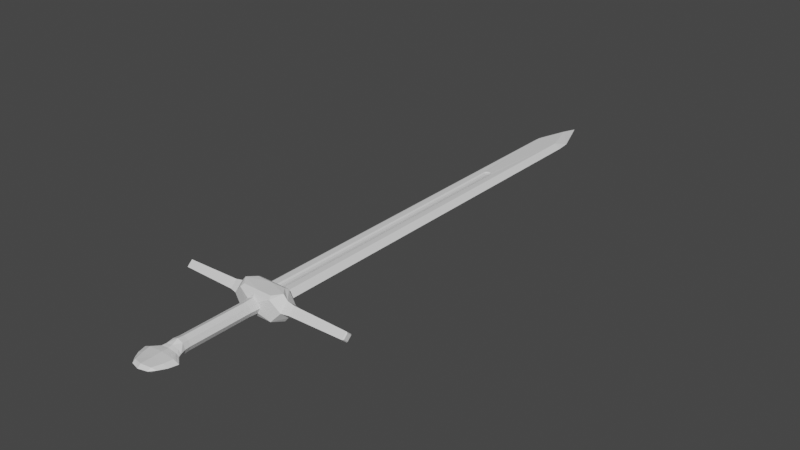 # Source: sword.blend  (saved by Blender 3.6.13; exported with 4.5.12 LTS)
import bpy
from mathutils import Matrix  # noqa: F401  (used for matrix-valued properties, if any)

bpy.ops.wm.read_factory_settings(use_empty=True)
scene = bpy.context.scene
scene.name = 'Scene'

# ---- collections
col_collection = bpy.data.collections.new('Collection'); scene.collection.children.link(col_collection)

# ---- materials (node trees are filled in below, after node groups)
mat_material = bpy.data.materials.new('Material')
mat_material.alpha_threshold = 0.0
mat_material.use_transparent_shadow = False
mat_material.roughness = 0.5
mat_material.line_color = (0.0, 0.0, 0.0, 1.0)

# ---- material node trees
mat_material.use_nodes = True; mat_material.node_tree.nodes.clear()
_N = mat_material.node_tree.nodes; _L = mat_material.node_tree.links
n0 = _N.new('ShaderNodeOutputMaterial'); n0.name = 'Material Output'; n0.location = (300, 300)
n1 = _N.new('ShaderNodeBsdfPrincipled'); n1.name = 'Principled BSDF'; n1.location = (10, 300)
n1.distribution = 'GGX'
n1.subsurface_method = 'RANDOM_WALK_SKIN'
n1.inputs[3].default_value = 1.45
n1.inputs[27].default_value = (0.0, 0.0, 0.0, 1.0)
n1.inputs[28].default_value = 1.0
_L.new(n1.outputs[0], n0.inputs[0])
n0.is_active_output = True

# ---- world
world_world = bpy.data.worlds.new('World'); scene.world = world_world
world_world.use_nodes = True; world_world.node_tree.nodes.clear()
_N = world_world.node_tree.nodes; _L = world_world.node_tree.links
n0 = _N.new('ShaderNodeOutputWorld'); n0.name = 'World Output'; n0.location = (300, 300)
n1 = _N.new('ShaderNodeBackground'); n1.name = 'Background'; n1.location = (10, 300)
n1.inputs[0].default_value = (0.05088, 0.05088, 0.05088, 1.0)
_L.new(n1.outputs[0], n0.inputs[0])
n0.is_active_output = True
world_world.color = (0.05088, 0.05088, 0.05088)
world_world.use_sun_shadow = False
world_world.sun_shadow_jitter_overblur = 0.0

# ---- meshes
me_cube = bpy.data.meshes.new('Cube')
me_cube.from_pydata([(0.372, 27.61, 0.4212), (0.2299, 27.61, 0.3374), (0.2299, 1.174, 0.3374), (0.0, 27.61, 0.3054), (0.0, 1.174, 0.3054), (0.0, -2.007, 0.6478), (0.0, -7.653, 0.6478), (0.0, -1.212, 0.697), (0.0, -1.357, 0.697), (0.0, -8.169, 0.697), (0.0, -8.681, 0.389), (0.3648, 27.68, 0.4222), (0.3437, 27.75, 0.4252), (0.3093, 27.82, 0.43), (0.0, -8.995, 0.2824), (0.2255, 27.68, 0.34), (0.2124, 27.75, 0.3477), (0.1911, 27.82, 0.3603), (0.1626, 27.88, 0.3771), (0.1277, 27.93, 0.3977), (0.08798, 27.96, 0.4211), (0.0, -0.705, 1.188), (0.0, 27.68, 0.3086), (0.0, 0.705, 1.188), (0.0, 27.75, 0.3181), (0.0, -9.605, 0.3234), (0.0, 27.82, 0.3336), (0.0, -10.37, 0.2854), (0.0, 27.88, 0.3545), (0.0, -11.38, 0.2853), (0.0, 27.93, 0.3799), (0.0, 27.96, 0.4089), (0.0, 37.42, 0.434), (3.018, 1.49e-08, 0.6025), (3.018, 0.6025, 0.0), (0.4879, -1.255, 0.4879), (3.018, -0.6025, 0.0), (0.4879, -8.169, 0.4879), (0.4535, -7.653, 0.4535), (1.369, -0.705, 1.188), (1.369, 0.705, 1.188), (8.124, 0.3678, 0.0), (8.124, -0.3678, 0.0), (8.124, 1.296e-08, 0.3678), (0.6478, -2.007, 0.0), (2.359, -0.7689, 0.0), (2.359, 0.7689, 0.0), (1.971, 0.0, 1.243), (1.67, 0.0, 0.0), (0.6478, -7.653, 0.0), (0.697, -1.212, 0.0), (0.4879, -1.357, 0.4879), (0.4535, -2.007, 0.4535), (0.697, -1.357, 0.0), (0.697, -8.169, 0.0), (0.6136, -8.681, 0.2723), (0.8766, -8.681, 0.0), (1.223, -9.605, 0.2265), (1.748, -9.605, 0.0), (0.7815, -11.46, 0.0), (1.543, -10.37, 0.0), (1.079, -10.37, 0.1999), (0.7451, -8.681, 0.1362), (0.3068, -8.681, 0.3307), (1.486, -9.605, 0.1133), (0.6102, -9.605, 0.2751), (0.7237, -8.995, 0.1977), (1.034, -8.995, 0.0), (0.8788, -8.995, 0.09884), (0.3619, -8.995, 0.24), (0.8173, -11.18, 0.1999), (1.169, -11.0, 0.0), (8.041, 0.485, 0.0), (8.041, -0.485, 0.0), (8.041, 7.998e-09, 0.485), (1.505, 1.172, 0.0), (1.036, 1.173, 0.434), (0.9443, 1.307, 0.434), (1.506, 1.306, 0.0), (0.9443, 37.42, 0.434), (1.506, 37.41, 0.0), (1.381, 38.77, 0.0), (0.0, -1.0, 1.0), (0.0, 1.0, 1.0), (1.505, -1.0, 1.0), (2.359, 0.0, 0.7689), (1.505, 1.0, 1.0), (0.0, 1.174, 0.434), (0.372, 1.307, 0.434), (0.372, 1.174, 0.434), (0.2801, 27.86, 0.434), (0.259, 27.88, 0.434), (0.06612, 27.98, 0.434), (0.0, 27.98, 0.434), (0.1098, 27.96, 0.434), (0.1893, 27.93, 0.434), (0.0, 40.46, 0.4322), (0.0, 42.47, 0.0), (-0.372, 27.61, 0.4212), (-0.2299, 27.61, 0.3374), (-0.2299, 1.174, 0.3374), (-0.3648, 27.68, 0.4222), (-0.3437, 27.75, 0.4252), (-0.3093, 27.82, 0.43), (-0.2255, 27.68, 0.34), (-0.2124, 27.75, 0.3477), (-0.1911, 27.82, 0.3603), (-0.1626, 27.88, 0.3771), (-0.1277, 27.93, 0.3977), (-0.08798, 27.96, 0.4211), (-3.018, 1.49e-08, 0.6025), (-3.018, 0.6025, 0.0), (-0.4879, -1.255, 0.4879), (-3.018, -0.6025, 0.0), (-0.4879, -8.169, 0.4879), (-0.4535, -7.653, 0.4535), (-1.369, -0.705, 1.188), (-1.369, 0.705, 1.188), (-8.124, 0.3678, 0.0), (-8.124, -0.3678, 0.0), (-8.124, 1.296e-08, 0.3678), (-0.6478, -2.007, 0.0), (-2.359, -0.7689, 0.0), (-2.359, 0.7689, 0.0), (-1.971, 0.0, 1.243), (-1.67, 0.0, 0.0), (-0.6478, -7.653, 0.0), (-0.697, -1.212, 0.0), (-0.4879, -1.357, 0.4879), (-0.4535, -2.007, 0.4535), (-0.697, -1.357, 0.0), (-0.697, -8.169, 0.0), (-0.6136, -8.681, 0.2723), (-0.8766, -8.681, 0.0), (-1.223, -9.605, 0.2265), (-1.748, -9.605, 0.0), (-0.7815, -11.46, 0.0), (-1.543, -10.37, 0.0), (-1.079, -10.37, 0.1999), (-0.7451, -8.681, 0.1362), (-0.3068, -8.681, 0.3307), (-1.486, -9.605, 0.1133), (-0.6102, -9.605, 0.2751), (-0.7237, -8.995, 0.1977), (-1.034, -8.995, 0.0), (-0.8788, -8.995, 0.09884), (-0.3619, -8.995, 0.24), (-0.8173, -11.18, 0.1999), (-1.169, -11.0, 0.0), (-8.041, 0.485, 0.0), (-8.041, -0.485, 0.0), (-8.041, 7.998e-09, 0.485), (-1.505, 1.172, 0.0), (-1.036, 1.173, 0.434), (-0.9443, 1.307, 0.434), (-1.506, 1.306, 0.0), (-0.9443, 37.42, 0.434), (-1.506, 37.41, 0.0), (-1.381, 38.77, 0.0), (-1.505, -1.0, 1.0), (-2.359, 0.0, 0.7689), (-1.505, 1.0, 1.0), (-0.372, 1.307, 0.434), (-0.372, 1.174, 0.434), (-0.2801, 27.86, 0.434), (-0.259, 27.88, 0.434), (-0.06612, 27.98, 0.434), (-0.1098, 27.96, 0.434), (-0.1893, 27.93, 0.434), (0.0, -11.66, 0.0), (0.372, 27.61, -0.4212), (0.2299, 27.61, -0.3374), (0.2299, 1.174, -0.3374), (0.0, 27.61, -0.3054), (0.0, 1.174, -0.3054), (0.0, -2.007, -0.6478), (0.0, -7.653, -0.6478), (0.0, -1.212, -0.697), (0.0, -1.357, -0.697), (0.0, -8.169, -0.697), (0.0, -8.681, -0.389), (0.3648, 27.68, -0.4222), (0.3437, 27.75, -0.4252), (0.3093, 27.82, -0.43), (0.0, -8.995, -0.2824), (0.2255, 27.68, -0.34), (0.2124, 27.75, -0.3477), (0.1911, 27.82, -0.3603), (0.1626, 27.88, -0.3771), (0.1277, 27.93, -0.3977), (0.08798, 27.96, -0.4211), (0.0, -0.705, -1.188), (0.0, 27.68, -0.3086), (0.0, 0.705, -1.188), (0.0, 27.75, -0.3181), (0.0, -9.605, -0.3234), (0.0, 27.82, -0.3336), (0.0, -10.37, -0.2854), (0.0, 27.88, -0.3545), (0.0, -11.38, -0.2853), (0.0, 27.93, -0.3799), (0.0, 27.96, -0.4089), (0.0, 37.42, -0.434), (3.018, 1.49e-08, -0.6025), (0.4879, -1.255, -0.4879), (0.4879, -8.169, -0.4879), (0.4535, -7.653, -0.4535), (1.369, -0.705, -1.188), (1.369, 0.705, -1.188), (8.124, 1.296e-08, -0.3678), (1.971, 0.0, -1.243), (0.4879, -1.357, -0.4879), (0.4535, -2.007, -0.4535), (0.6136, -8.681, -0.2723), (1.223, -9.605, -0.2265), (1.079, -10.37, -0.1999), (0.7451, -8.681, -0.1362), (0.3068, -8.681, -0.3307), (1.486, -9.605, -0.1133), (0.6102, -9.605, -0.2751), (0.7237, -8.995, -0.1977), (0.8788, -8.995, -0.09884), (0.3619, -8.995, -0.24), (0.8173, -11.18, -0.1999), (8.041, 7.998e-09, -0.485), (1.036, 1.173, -0.434), (0.9443, 1.307, -0.434), (0.9443, 37.42, -0.434), (0.0, -1.0, -1.0), (0.0, 1.0, -1.0), (1.505, -1.0, -1.0), (2.359, 0.0, -0.7689), (1.505, 1.0, -1.0), (0.0, 1.174, -0.434), (0.372, 1.307, -0.434), (0.372, 1.174, -0.434), (0.2801, 27.86, -0.434), (0.259, 27.88, -0.434), (0.06612, 27.98, -0.434), (0.0, 27.98, -0.434), (0.1098, 27.96, -0.434), (0.1893, 27.93, -0.434), (0.0, 40.44, -0.434), (-0.372, 27.61, -0.4212), (-0.2299, 27.61, -0.3374), (-0.2299, 1.174, -0.3374), (-0.3648, 27.68, -0.4222), (-0.3437, 27.75, -0.4252), (-0.3093, 27.82, -0.43), (-0.2255, 27.68, -0.34), (-0.2124, 27.75, -0.3477), (-0.1911, 27.82, -0.3603), (-0.1626, 27.88, -0.3771), (-0.1277, 27.93, -0.3977), (-0.08798, 27.96, -0.4211), (-3.018, 1.49e-08, -0.6025), (-0.4879, -1.255, -0.4879), (-0.4879, -8.169, -0.4879), (-0.4535, -7.653, -0.4535), (-1.369, -0.705, -1.188), (-1.369, 0.705, -1.188), (-8.124, 1.296e-08, -0.3678), (-1.971, 0.0, -1.243), (-0.4879, -1.357, -0.4879), (-0.4535, -2.007, -0.4535), (-0.6136, -8.681, -0.2723), (-1.223, -9.605, -0.2265), (-1.079, -10.37, -0.1999), (-0.7451, -8.681, -0.1362), (-0.3068, -8.681, -0.3307), (-1.486, -9.605, -0.1133), (-0.6102, -9.605, -0.2751), (-0.7237, -8.995, -0.1977), (-0.8788, -8.995, -0.09884), (-0.3619, -8.995, -0.24), (-0.8173, -11.18, -0.1999), (-8.041, 7.998e-09, -0.485), (-1.036, 1.173, -0.434), (-0.9443, 1.307, -0.434), (-0.9443, 37.42, -0.434), (-1.505, -1.0, -1.0), (-2.359, 0.0, -0.7689), (-1.505, 1.0, -1.0), (-0.372, 1.307, -0.434), (-0.372, 1.174, -0.434), (-0.2801, 27.86, -0.434), (-0.259, 27.88, -0.434), (-0.06612, 27.98, -0.434), (-0.1098, 27.96, -0.434), (-0.1893, 27.93, -0.434)], [], [(38, 37, 54, 49), (33, 74, 72, 34), (50, 45, 84, 35), (6, 9, 37, 38), (52, 38, 49, 44), (46, 85, 48), (45, 85, 84), (41, 43, 42), (36, 73, 74, 33), (85, 33, 34, 46), (48, 85, 45), (86, 85, 46), (36, 33, 85, 45), (5, 6, 38, 52), (51, 52, 44, 53), (8, 5, 52, 51), (7, 8, 51, 35), (35, 51, 53, 50), (63, 55, 37, 9, 10), (62, 56, 54, 37, 55), (69, 65, 57, 66), (68, 64, 58, 67), (65, 25, 27, 61, 57), (64, 57, 61, 60, 58), (61, 70, 71, 60), (27, 29, 70, 61), (66, 57, 64, 68), (55, 66, 68, 62), (62, 68, 67, 56), (14, 25, 65, 69), (10, 14, 69, 63), (63, 69, 66, 55), (71, 70, 59), (41, 72, 74, 43), (43, 74, 73, 42), (59, 70, 29, 169), (35, 84, 82, 7), (86, 76, 87, 83), (75, 78, 77, 76), (75, 76, 86), (78, 80, 79, 77), (87, 76, 77, 88, 89), (77, 79, 32, 93, 92, 94, 95, 91, 90, 13, 12, 11, 0, 88), (96, 81, 97), (80, 79, 81), (86, 46, 75), (39, 21, 82, 84), (40, 47, 85, 86), (47, 39, 84, 85), (23, 40, 86, 83), (0, 89, 88), (0, 1, 2, 89), (1, 3, 4, 2), (94, 20, 19, 95), (20, 94, 92), (11, 15, 1, 0), (12, 16, 15, 11), (13, 17, 16, 12), (18, 17, 13, 90, 91), (19, 18, 91, 95), (17, 26, 24, 16), (18, 28, 26, 17), (19, 30, 28, 18), (20, 31, 30, 19), (31, 20, 92, 93), (15, 22, 3, 1), (16, 24, 22, 15), (81, 97, 96, 79, 80), (79, 96, 32), (40, 23, 21, 39, 47), (89, 2, 4, 87), (115, 126, 131, 114), (110, 111, 149, 151), (127, 112, 159, 122), (6, 115, 114, 9), (129, 121, 126, 115), (123, 125, 160), (122, 159, 160), (118, 119, 120), (113, 110, 151, 150), (160, 123, 111, 110), (125, 122, 160), (161, 123, 160), (113, 122, 160, 110), (5, 129, 115, 6), (128, 130, 121, 129), (8, 128, 129, 5), (7, 112, 128, 8), (112, 127, 130, 128), (140, 10, 9, 114, 132), (139, 132, 114, 131, 133), (146, 143, 134, 142), (145, 144, 135, 141), (142, 134, 138, 27, 25), (141, 135, 137, 138, 134), (138, 137, 148, 147), (27, 138, 147, 29), (143, 145, 141, 134), (132, 139, 145, 143), (139, 133, 144, 145), (14, 146, 142, 25), (10, 140, 146, 14), (140, 132, 143, 146), (148, 136, 147), (118, 120, 151, 149), (120, 119, 150, 151), (112, 7, 82, 159), (161, 83, 87, 153), (152, 153, 154, 155), (152, 161, 153), (155, 154, 156, 157), (87, 163, 162, 154, 153), (154, 162, 98, 101, 102, 103, 164, 165, 168, 167, 166, 93, 32, 156), (96, 97, 158), (157, 158, 156), (161, 152, 123), (116, 159, 82, 21), (117, 161, 160, 124), (124, 160, 159, 116), (23, 83, 161, 117), (98, 162, 163), (98, 163, 100, 99), (99, 100, 4, 3), (167, 168, 108, 109), (109, 166, 167), (101, 98, 99, 104), (102, 101, 104, 105), (103, 102, 105, 106), (107, 165, 164, 103, 106), (108, 168, 165, 107), (106, 105, 24, 26), (107, 106, 26, 28), (108, 107, 28, 30), (109, 108, 30, 31), (31, 93, 166, 109), (104, 99, 3, 22), (105, 104, 22, 24), (158, 157, 156, 96, 97), (156, 32, 96), (117, 124, 116, 21, 23), (163, 87, 4, 100), (147, 136, 169, 29), (206, 49, 54, 205), (203, 34, 72, 224), (50, 204, 230, 45), (176, 206, 205, 179), (212, 44, 49, 206), (46, 48, 231), (45, 230, 231), (41, 42, 209), (36, 203, 224, 73), (231, 46, 34, 203), (48, 45, 231), (232, 46, 231), (36, 45, 231, 203), (175, 212, 206, 176), (211, 53, 44, 212), (178, 211, 212, 175), (177, 204, 211, 178), (204, 50, 53, 211), (217, 180, 179, 205, 213), (216, 213, 205, 54, 56), (222, 220, 214, 219), (221, 67, 58, 218), (219, 214, 215, 197, 195), (218, 58, 60, 215, 214), (215, 60, 71, 223), (197, 215, 223, 199), (220, 221, 218, 214), (213, 216, 221, 220), (216, 56, 67, 221), (184, 222, 219, 195), (180, 217, 222, 184), (217, 213, 220, 222), (71, 59, 223), (41, 209, 224, 72), (209, 42, 73, 224), (59, 169, 199, 223), (204, 177, 228, 230), (232, 229, 233, 225), (75, 225, 226, 78), (75, 232, 225), (78, 226, 227, 80), (233, 235, 234, 226, 225), (226, 234, 170, 181, 182, 183, 236, 237, 241, 240, 238, 239, 202, 227), (242, 97, 81), (80, 81, 227), (232, 75, 46), (207, 230, 228, 191), (208, 232, 231, 210), (210, 231, 230, 207), (193, 229, 232, 208), (170, 234, 235), (170, 235, 172, 171), (171, 172, 174, 173), (240, 241, 189, 190), (190, 238, 240), (181, 170, 171, 185), (182, 181, 185, 186), (183, 182, 186, 187), (188, 237, 236, 183, 187), (189, 241, 237, 188), (187, 186, 194, 196), (188, 187, 196, 198), (189, 188, 198, 200), (190, 189, 200, 201), (201, 239, 238, 190), (185, 171, 173, 192), (186, 185, 192, 194), (81, 80, 227, 242, 97), (227, 202, 242), (208, 210, 207, 191, 193), (235, 233, 174, 172), (258, 257, 131, 126), (255, 276, 149, 111), (127, 122, 280, 256), (176, 179, 257, 258), (264, 258, 126, 121), (123, 281, 125), (122, 281, 280), (118, 261, 119), (113, 150, 276, 255), (281, 255, 111, 123), (125, 281, 122), (282, 281, 123), (113, 255, 281, 122), (175, 176, 258, 264), (263, 264, 121, 130), (178, 175, 264, 263), (177, 178, 263, 256), (256, 263, 130, 127), (269, 265, 257, 179, 180), (268, 133, 131, 257, 265), (274, 271, 266, 272), (273, 270, 135, 144), (271, 195, 197, 267, 266), (270, 266, 267, 137, 135), (267, 275, 148, 137), (197, 199, 275, 267), (272, 266, 270, 273), (265, 272, 273, 268), (268, 273, 144, 133), (184, 195, 271, 274), (180, 184, 274, 269), (269, 274, 272, 265), (148, 275, 136), (118, 149, 276, 261), (261, 276, 150, 119), (256, 280, 228, 177), (282, 277, 233, 229), (152, 155, 278, 277), (152, 277, 282), (155, 157, 279, 278), (233, 277, 278, 283, 284), (278, 279, 202, 239, 287, 288, 289, 286, 285, 248, 247, 246, 243, 283), (242, 158, 97), (157, 279, 158), (282, 123, 152), (259, 191, 228, 280), (260, 262, 281, 282), (262, 259, 280, 281), (193, 260, 282, 229), (243, 284, 283), (243, 244, 245, 284), (244, 173, 174, 245), (288, 254, 253, 289), (254, 288, 287), (246, 249, 244, 243), (247, 250, 249, 246), (248, 251, 250, 247), (252, 251, 248, 285, 286), (253, 252, 286, 289), (251, 196, 194, 250), (252, 198, 196, 251), (253, 200, 198, 252), (254, 201, 200, 253), (201, 254, 287, 239), (249, 192, 173, 244), (250, 194, 192, 249), (158, 97, 242, 279, 157), (279, 242, 202), (260, 193, 191, 259, 262), (284, 245, 174, 233), (275, 199, 169, 136), (81, 79, 96), (158, 96, 156)])
_uv = me_cube.uv_layers.new(name='UVMap')
_uv.uv.foreach_set('vector', [0.5938, 0.9688, 0.5938, 0.9688, 0.5, 0.9688, 0.5, 0.9688, 0.6023, 0.4162, 0.6023, 0.4162, 0.4695, 0.4425, 0.4695, 0.4425, 0.5, 0.9688, 0.5, 1.0, 0.625, 1.0, 0.5938, 0.9688, 0.5938, 0.875, 0.5938, 0.875, 0.5938, 0.9688, 0.5938, 0.9688, 0.5938, 0.9688, 0.5938, 0.9688, 0.5, 0.9688, 0.5, 0.9688, 0.5, 0.25, 0.75, 0.5, 0.5625, 0.5625, 0.625, 0.875, 0.75, 0.5, 0.875, 0.75, 0.5029, 0.4914, 0.5894, 0.4702, 0.6336, 0.6221, 0.6825, 0.6555, 0.6825, 0.6555, 0.6023, 0.4162, 0.6023, 0.4162, 0.75, 0.5, 0.6023, 0.4162, 0.4695, 0.4425, 0.5, 0.25, 0.5625, 0.5625, 0.75, 0.5, 0.625, 0.875, 0.625, 0.25, 0.75, 0.5, 0.5, 0.25, 0.0, 0.0, 0.0, 0.0, 0.0, 0.0, 0.0, 0.0, 0.5938, 0.875, 0.5938, 0.875, 0.5938, 0.9688, 0.5938, 0.9688, 0.5938, 0.9688, 0.5938, 0.9688, 0.5, 0.9688, 0.5, 0.9688, 0.5938, 0.875, 0.5938, 0.875, 0.5938, 0.9688, 0.5938, 0.9688, 0.5938, 0.875, 0.5938, 0.875, 0.5938, 0.9688, 0.5938, 0.9688, 0.5938, 0.9688, 0.5938, 0.9688, 0.5, 0.9688, 0.5, 0.9688, 0.5938, 0.9219, 0.5938, 0.9688, 0.5938, 0.9688, 0.5938, 0.875, 0.5938, 0.875, 0.5469, 0.9688, 0.5, 0.9688, 0.5, 0.9688, 0.5938, 0.9688, 0.5938, 0.9688, 0.5938, 0.9219, 0.5938, 0.9219, 0.5938, 0.9688, 0.5938, 0.9688, 0.5469, 0.9688, 0.5469, 0.9688, 0.5, 0.9688, 0.5, 0.9688, 0.5938, 0.9219, 0.5938, 0.8752, 0.5938, 0.8752, 0.5938, 0.9688, 0.5938, 0.9688, 0.5469, 0.9688, 0.5938, 0.9688, 0.5938, 0.9688, 0.5, 0.9688, 0.5, 0.9688, 0.5938, 0.9688, 0.5938, 0.9688, 0.5, 0.9688, 0.5, 0.9688, 0.5938, 0.8752, 0.5938, 0.8753, 0.5938, 0.9688, 0.5938, 0.9688, 0.5938, 0.9688, 0.5938, 0.9688, 0.5469, 0.9688, 0.5469, 0.9688, 0.5938, 0.9688, 0.5938, 0.9688, 0.5469, 0.9688, 0.5469, 0.9688, 0.5469, 0.9688, 0.5469, 0.9688, 0.5, 0.9688, 0.5, 0.9688, 0.5938, 0.875, 0.5938, 0.8752, 0.5938, 0.9219, 0.5938, 0.9219, 0.5938, 0.875, 0.5938, 0.875, 0.5938, 0.9219, 0.5938, 0.9219, 0.5938, 0.9219, 0.5938, 0.9219, 0.5938, 0.9688, 0.5938, 0.9688, 0.5, 0.9688, 0.5938, 0.9688, 0.5409, 0.9591, 0.5029, 0.4914, 0.4695, 0.4425, 0.6023, 0.4162, 0.5894, 0.4702, 0.5894, 0.4702, 0.6023, 0.4162, 0.6825, 0.6555, 0.6336, 0.6221, 0.5409, 0.9591, 0.5938, 0.9688, 0.5938, 0.8753, 0.5571, 0.8753, 0.5938, 0.9688, 0.625, 1.0, 0.625, 0.8498, 0.5938, 0.875, 0.875, 0.5, 0.875, 0.5, 0.7248, 0.5, 0.7248, 0.5, 0.5, 0.25, 0.5, 0.25, 0.625, 0.25, 0.625, 0.25, 0.5, 0.25, 0.625, 0.25, 0.625, 0.25, 0.5, 0.25, 0.5, 0.25, 0.625, 0.25, 0.625, 0.25, 0.7248, 0.5, 0.875, 0.5, 0.875, 0.5, 0.784, 0.5, 0.7788, 0.5, 0.875, 0.5, 0.875, 0.5, 0.7248, 0.5, 0.7248, 0.5, 0.7353, 0.5, 0.7423, 0.5, 0.7549, 0.5, 0.766, 0.5, 0.7693, 0.5, 0.774, 0.5, 0.7794, 0.5, 0.7828, 0.5, 0.784, 0.5, 0.784, 0.5, 0.6245, 0.25, 0.5, 0.25, 0.5, 0.25, 0.5, 0.25, 0.625, 0.25, 0.5, 0.25, 0.625, 0.25, 0.5, 0.25, 0.5, 0.25, 0.8308, 0.7024, 0.6867, 0.7641, 0.625, 0.8498, 0.875, 0.75, 0.8377, 0.5209, 0.7832, 0.5414, 0.75, 0.5, 0.875, 0.5, 0.7832, 0.5414, 0.8308, 0.7024, 0.875, 0.75, 0.75, 0.5, 0.7354, 0.515, 0.8377, 0.5209, 0.875, 0.5, 0.7248, 0.5, 0.7, 0.5, 0.7124, 1.0, 0.7124, 0.9975, 0.7, 0.5, 0.6, 0.5, 0.6, 1.0, 0.7, 1.0, 0.6, 0.5, 0.5, 0.5, 0.5, 1.0, 0.6, 1.0, 0.3402, 0.125, 0.3, 0.125, 0.3, 0.1875, 0.378, 0.1875, 0.3, 0.125, 0.3402, 0.125, 0.3, 0.09332, 0.4, 0.4375, 0.3, 0.4375, 0.3, 0.5, 0.4, 0.5, 0.4, 0.375, 0.3, 0.375, 0.3, 0.4375, 0.4, 0.4375, 0.4, 0.3125, 0.3, 0.3125, 0.3, 0.375, 0.4, 0.375, 0.3, 0.25, 0.3, 0.3125, 0.4, 0.3125, 0.4, 0.273, 0.396, 0.25, 0.3, 0.1875, 0.3, 0.25, 0.396, 0.25, 0.378, 0.1875, 0.3, 0.3125, 0.2, 0.3125, 0.2, 0.375, 0.3, 0.375, 0.3, 0.25, 0.2, 0.25, 0.2, 0.3125, 0.3, 0.3125, 0.3, 0.1875, 0.2, 0.1875, 0.2, 0.25, 0.3, 0.25, 0.3, 0.125, 0.2, 0.125, 0.2, 0.1875, 0.3, 0.1875, 0.2, 0.125, 0.3, 0.125, 0.3, 0.09333, 0.2, 0.07503, 0.3, 0.4375, 0.2, 0.4375, 0.2, 0.5, 0.3, 0.5, 0.3, 0.375, 0.2, 0.375, 0.2, 0.4375, 0.3, 0.4375, 0.5, 0.25, 0.5, 0.25, 0.625, 0.25, 0.625, 0.25, 0.5, 0.25, 0.875, 0.5, 0.875, 0.5, 0.7248, 0.5, 0.8377, 0.5209, 0.7354, 0.515, 0.6867, 0.7641, 0.8308, 0.7024, 0.7832, 0.5414, 0.4783, 0.3242, 0.3911, 0.4442, 0.25, 0.49, 0.25, 0.49, 0.5938, 0.9688, 0.5, 0.9688, 0.5, 0.9688, 0.5938, 0.9688, 0.6023, 0.4162, 0.4695, 0.4425, 0.4695, 0.4425, 0.6023, 0.4162, 0.5, 0.9688, 0.5938, 0.9688, 0.625, 1.0, 0.5, 1.0, 0.5938, 0.875, 0.5938, 0.9688, 0.5938, 0.9688, 0.5938, 0.875, 0.5938, 0.9688, 0.5, 0.9688, 0.5, 0.9688, 0.5938, 0.9688, 0.5, 0.25, 0.5625, 0.5625, 0.75, 0.5, 0.625, 0.875, 0.875, 0.75, 0.75, 0.5, 0.5029, 0.4914, 0.6336, 0.6221, 0.5894, 0.4702, 0.6825, 0.6555, 0.6023, 0.4162, 0.6023, 0.4162, 0.6825, 0.6555, 0.75, 0.5, 0.5, 0.25, 0.4695, 0.4425, 0.6023, 0.4162, 0.5625, 0.5625, 0.625, 0.875, 0.75, 0.5, 0.625, 0.25, 0.5, 0.25, 0.75, 0.5, 0.0, 0.0, 0.0, 0.0, 0.0, 0.0, 0.0, 0.0, 0.5938, 0.875, 0.5938, 0.9688, 0.5938, 0.9688, 0.5938, 0.875, 0.5938, 0.9688, 0.5, 0.9688, 0.5, 0.9688, 0.5938, 0.9688, 0.5938, 0.875, 0.5938, 0.9688, 0.5938, 0.9688, 0.5938, 0.875, 0.5938, 0.875, 0.5938, 0.9688, 0.5938, 0.9688, 0.5938, 0.875, 0.5938, 0.9688, 0.5, 0.9688, 0.5, 0.9688, 0.5938, 0.9688, 0.5938, 0.9219, 0.5938, 0.875, 0.5938, 0.875, 0.5938, 0.9688, 0.5938, 0.9688, 0.5469, 0.9688, 0.5938, 0.9688, 0.5938, 0.9688, 0.5, 0.9688, 0.5, 0.9688, 0.5938, 0.9219, 0.5938, 0.9688, 0.5938, 0.9688, 0.5938, 0.9219, 0.5469, 0.9688, 0.5, 0.9688, 0.5, 0.9688, 0.5469, 0.9688, 0.5938, 0.9219, 0.5938, 0.9688, 0.5938, 0.9688, 0.5938, 0.8752, 0.5938, 0.8752, 0.5469, 0.9688, 0.5, 0.9688, 0.5, 0.9688, 0.5938, 0.9688, 0.5938, 0.9688, 0.5938, 0.9688, 0.5, 0.9688, 0.5, 0.9688, 0.5938, 0.9688, 0.5938, 0.8752, 0.5938, 0.9688, 0.5938, 0.9688, 0.5938, 0.8753, 0.5938, 0.9688, 0.5469, 0.9688, 0.5469, 0.9688, 0.5938, 0.9688, 0.5938, 0.9688, 0.5469, 0.9688, 0.5469, 0.9688, 0.5938, 0.9688, 0.5469, 0.9688, 0.5, 0.9688, 0.5, 0.9688, 0.5469, 0.9688, 0.5938, 0.875, 0.5938, 0.9219, 0.5938, 0.9219, 0.5938, 0.8752, 0.5938, 0.875, 0.5938, 0.9219, 0.5938, 0.9219, 0.5938, 0.875, 0.5938, 0.9219, 0.5938, 0.9688, 0.5938, 0.9688, 0.5938, 0.9219, 0.5, 0.9688, 0.5409, 0.9591, 0.5938, 0.9688, 0.5029, 0.4914, 0.5894, 0.4702, 0.6023, 0.4162, 0.4695, 0.4425, 0.5894, 0.4702, 0.6336, 0.6221, 0.6825, 0.6555, 0.6023, 0.4162, 0.5938, 0.9688, 0.5938, 0.875, 0.625, 0.8498, 0.625, 1.0, 0.875, 0.5, 0.7248, 0.5, 0.7248, 0.5, 0.875, 0.5, 0.5, 0.25, 0.625, 0.25, 0.625, 0.25, 0.5, 0.25, 0.5, 0.25, 0.625, 0.25, 0.625, 0.25, 0.5, 0.25, 0.625, 0.25, 0.625, 0.25, 0.5, 0.25, 0.7248, 0.5, 0.7788, 0.5, 0.784, 0.5, 0.875, 0.5, 0.875, 0.5, 0.875, 0.5, 0.784, 0.5, 0.784, 0.5, 0.7828, 0.5, 0.7794, 0.5, 0.774, 0.5, 0.7693, 0.5, 0.766, 0.5, 0.7549, 0.5, 0.7423, 0.5, 0.7353, 0.5, 0.7248, 0.5, 0.7248, 0.5, 0.875, 0.5, 0.6245, 0.25, 0.5, 0.25, 0.5, 0.25, 0.5, 0.25, 0.5, 0.25, 0.625, 0.25, 0.625, 0.25, 0.5, 0.25, 0.5, 0.25, 0.8308, 0.7024, 0.875, 0.75, 0.625, 0.8498, 0.6867, 0.7641, 0.8377, 0.5209, 0.875, 0.5, 0.75, 0.5, 0.7832, 0.5414, 0.7832, 0.5414, 0.75, 0.5, 0.875, 0.75, 0.8308, 0.7024, 0.7354, 0.515, 0.7248, 0.5, 0.875, 0.5, 0.8377, 0.5209, 0.7, 0.5, 0.7124, 0.9975, 0.7124, 1.0, 0.7, 0.5, 0.7, 1.0, 0.6, 1.0, 0.6, 0.5, 0.6, 0.5, 0.6, 1.0, 0.5, 1.0, 0.5, 0.5, 0.3402, 0.125, 0.378, 0.1875, 0.3, 0.1875, 0.3, 0.125, 0.3, 0.125, 0.3, 0.09332, 0.3402, 0.125, 0.4, 0.4375, 0.4, 0.5, 0.3, 0.5, 0.3, 0.4375, 0.4, 0.375, 0.4, 0.4375, 0.3, 0.4375, 0.3, 0.375, 0.4, 0.3125, 0.4, 0.375, 0.3, 0.375, 0.3, 0.3125, 0.3, 0.25, 0.396, 0.25, 0.4, 0.273, 0.4, 0.3125, 0.3, 0.3125, 0.3, 0.1875, 0.378, 0.1875, 0.396, 0.25, 0.3, 0.25, 0.3, 0.3125, 0.3, 0.375, 0.2, 0.375, 0.2, 0.3125, 0.3, 0.25, 0.3, 0.3125, 0.2, 0.3125, 0.2, 0.25, 0.3, 0.1875, 0.3, 0.25, 0.2, 0.25, 0.2, 0.1875, 0.3, 0.125, 0.3, 0.1875, 0.2, 0.1875, 0.2, 0.125, 0.2, 0.125, 0.2, 0.07503, 0.3, 0.09333, 0.3, 0.125, 0.3, 0.4375, 0.3, 0.5, 0.2, 0.5, 0.2, 0.4375, 0.3, 0.375, 0.3, 0.4375, 0.2, 0.4375, 0.2, 0.375, 0.5, 0.25, 0.5, 0.25, 0.625, 0.25, 0.625, 0.25, 0.5, 0.25, 0.875, 0.5, 0.7248, 0.5, 0.875, 0.5, 0.8377, 0.5209, 0.7832, 0.5414, 0.8308, 0.7024, 0.6867, 0.7641, 0.7354, 0.515, 0.4783, 0.3242, 0.25, 0.49, 0.25, 0.49, 0.3911, 0.4442, 0.5938, 0.9688, 0.5409, 0.9591, 0.5571, 0.8753, 0.5938, 0.8753, 0.5938, 0.9688, 0.5, 0.9688, 0.5, 0.9688, 0.5938, 0.9688, 0.6023, 0.4162, 0.4695, 0.4425, 0.4695, 0.4425, 0.6023, 0.4162, 0.5, 0.9688, 0.5938, 0.9688, 0.625, 1.0, 0.5, 1.0, 0.5938, 0.875, 0.5938, 0.9688, 0.5938, 0.9688, 0.5938, 0.875, 0.5938, 0.9688, 0.5, 0.9688, 0.5, 0.9688, 0.5938, 0.9688, 0.5, 0.25, 0.5625, 0.5625, 0.75, 0.5, 0.625, 0.875, 0.875, 0.75, 0.75, 0.5, 0.5029, 0.4914, 0.6336, 0.6221, 0.5894, 0.4702, 0.6825, 0.6555, 0.6023, 0.4162, 0.6023, 0.4162, 0.6825, 0.6555, 0.75, 0.5, 0.5, 0.25, 0.4695, 0.4425, 0.6023, 0.4162, 0.5625, 0.5625, 0.625, 0.875, 0.75, 0.5, 0.625, 0.25, 0.5, 0.25, 0.75, 0.5, 0.0, 0.0, 0.0, 0.0, 0.0, 0.0, 0.0, 0.0, 0.5938, 0.875, 0.5938, 0.9688, 0.5938, 0.9688, 0.5938, 0.875, 0.5938, 0.9688, 0.5, 0.9688, 0.5, 0.9688, 0.5938, 0.9688, 0.5938, 0.875, 0.5938, 0.9688, 0.5938, 0.9688, 0.5938, 0.875, 0.5938, 0.875, 0.5938, 0.9688, 0.5938, 0.9688, 0.5938, 0.875, 0.5938, 0.9688, 0.5, 0.9688, 0.5, 0.9688, 0.5938, 0.9688, 0.5938, 0.9219, 0.5938, 0.875, 0.5938, 0.875, 0.5938, 0.9688, 0.5938, 0.9688, 0.5469, 0.9688, 0.5938, 0.9688, 0.5938, 0.9688, 0.5, 0.9688, 0.5, 0.9688, 0.5938, 0.9219, 0.5938, 0.9688, 0.5938, 0.9688, 0.5938, 0.9219, 0.5469, 0.9688, 0.5, 0.9688, 0.5, 0.9688, 0.5469, 0.9688, 0.5938, 0.9219, 0.5938, 0.9688, 0.5938, 0.9688, 0.5938, 0.8752, 0.5938, 0.8752, 0.5469, 0.9688, 0.5, 0.9688, 0.5, 0.9688, 0.5938, 0.9688, 0.5938, 0.9688, 0.5938, 0.9688, 0.5, 0.9688, 0.5, 0.9688, 0.5938, 0.9688, 0.5938, 0.8752, 0.5938, 0.9688, 0.5938, 0.9688, 0.5938, 0.8753, 0.5938, 0.9688, 0.5469, 0.9688, 0.5469, 0.9688, 0.5938, 0.9688, 0.5938, 0.9688, 0.5469, 0.9688, 0.5469, 0.9688, 0.5938, 0.9688, 0.5469, 0.9688, 0.5, 0.9688, 0.5, 0.9688, 0.5469, 0.9688, 0.5938, 0.875, 0.5938, 0.9219, 0.5938, 0.9219, 0.5938, 0.8752, 0.5938, 0.875, 0.5938, 0.9219, 0.5938, 0.9219, 0.5938, 0.875, 0.5938, 0.9219, 0.5938, 0.9688, 0.5938, 0.9688, 0.5938, 0.9219, 0.5, 0.9688, 0.5409, 0.9591, 0.5938, 0.9688, 0.5029, 0.4914, 0.5894, 0.4702, 0.6023, 0.4162, 0.4695, 0.4425, 0.5894, 0.4702, 0.6336, 0.6221, 0.6825, 0.6555, 0.6023, 0.4162, 0.5409, 0.9591, 0.5571, 0.8753, 0.5938, 0.8753, 0.5938, 0.9688, 0.5938, 0.9688, 0.5938, 0.875, 0.625, 0.8498, 0.625, 1.0, 0.875, 0.5, 0.7248, 0.5, 0.7248, 0.5, 0.875, 0.5, 0.5, 0.25, 0.625, 0.25, 0.625, 0.25, 0.5, 0.25, 0.5, 0.25, 0.625, 0.25, 0.625, 0.25, 0.5, 0.25, 0.625, 0.25, 0.625, 0.25, 0.5, 0.25, 0.7248, 0.5, 0.7788, 0.5, 0.784, 0.5, 0.875, 0.5, 0.875, 0.5, 0.875, 0.5, 0.784, 0.5, 0.784, 0.5, 0.7828, 0.5, 0.7794, 0.5, 0.774, 0.5, 0.7693, 0.5, 0.766, 0.5, 0.7549, 0.5, 0.7423, 0.5, 0.7353, 0.5, 0.7248, 0.5, 0.7248, 0.5, 0.875, 0.5, 0.6245, 0.25, 0.5, 0.25, 0.5, 0.25, 0.5, 0.25, 0.5, 0.25, 0.625, 0.25, 0.625, 0.25, 0.5, 0.25, 0.5, 0.25, 0.8308, 0.7024, 0.875, 0.75, 0.625, 0.8498, 0.6867, 0.7641, 0.8377, 0.5209, 0.875, 0.5, 0.75, 0.5, 0.7832, 0.5414, 0.7832, 0.5414, 0.75, 0.5, 0.875, 0.75, 0.8308, 0.7024, 0.7354, 0.515, 0.7248, 0.5, 0.875, 0.5, 0.8377, 0.5209, 0.7, 0.5, 0.7124, 0.9975, 0.7124, 1.0, 0.7, 0.5, 0.7, 1.0, 0.6, 1.0, 0.6, 0.5, 0.6, 0.5, 0.6, 1.0, 0.5, 1.0, 0.5, 0.5, 0.3402, 0.125, 0.378, 0.1875, 0.3, 0.1875, 0.3, 0.125, 0.3, 0.125, 0.3, 0.09332, 0.3402, 0.125, 0.4, 0.4375, 0.4, 0.5, 0.3, 0.5, 0.3, 0.4375, 0.4, 0.375, 0.4, 0.4375, 0.3, 0.4375, 0.3, 0.375, 0.4, 0.3125, 0.4, 0.375, 0.3, 0.375, 0.3, 0.3125, 0.3, 0.25, 0.396, 0.25, 0.4, 0.273, 0.4, 0.3125, 0.3, 0.3125, 0.3, 0.1875, 0.378, 0.1875, 0.396, 0.25, 0.3, 0.25, 0.3, 0.3125, 0.3, 0.375, 0.2, 0.375, 0.2, 0.3125, 0.3, 0.25, 0.3, 0.3125, 0.2, 0.3125, 0.2, 0.25, 0.3, 0.1875, 0.3, 0.25, 0.2, 0.25, 0.2, 0.1875, 0.3, 0.125, 0.3, 0.1875, 0.2, 0.1875, 0.2, 0.125, 0.2, 0.125, 0.2, 0.07503, 0.3, 0.09333, 0.3, 0.125, 0.3, 0.4375, 0.3, 0.5, 0.2, 0.5, 0.2, 0.4375, 0.3, 0.375, 0.3, 0.4375, 0.2, 0.4375, 0.2, 0.375, 0.5, 0.25, 0.5, 0.25, 0.625, 0.25, 0.625, 0.25, 0.5, 0.25, 0.875, 0.5, 0.7248, 0.5, 0.875, 0.5, 0.8377, 0.5209, 0.7832, 0.5414, 0.8308, 0.7024, 0.6867, 0.7641, 0.7354, 0.515, 0.4783, 0.3242, 0.25, 0.49, 0.25, 0.49, 0.3911, 0.4442, 0.5938, 0.9688, 0.5938, 0.9688, 0.5, 0.9688, 0.5, 0.9688, 0.6023, 0.4162, 0.6023, 0.4162, 0.4695, 0.4425, 0.4695, 0.4425, 0.5, 0.9688, 0.5, 1.0, 0.625, 1.0, 0.5938, 0.9688, 0.5938, 0.875, 0.5938, 0.875, 0.5938, 0.9688, 0.5938, 0.9688, 0.5938, 0.9688, 0.5938, 0.9688, 0.5, 0.9688, 0.5, 0.9688, 0.5, 0.25, 0.75, 0.5, 0.5625, 0.5625, 0.625, 0.875, 0.75, 0.5, 0.875, 0.75, 0.5029, 0.4914, 0.5894, 0.4702, 0.6336, 0.6221, 0.6825, 0.6555, 0.6825, 0.6555, 0.6023, 0.4162, 0.6023, 0.4162, 0.75, 0.5, 0.6023, 0.4162, 0.4695, 0.4425, 0.5, 0.25, 0.5625, 0.5625, 0.75, 0.5, 0.625, 0.875, 0.625, 0.25, 0.75, 0.5, 0.5, 0.25, 0.0, 0.0, 0.0, 0.0, 0.0, 0.0, 0.0, 0.0, 0.5938, 0.875, 0.5938, 0.875, 0.5938, 0.9688, 0.5938, 0.9688, 0.5938, 0.9688, 0.5938, 0.9688, 0.5, 0.9688, 0.5, 0.9688, 0.5938, 0.875, 0.5938, 0.875, 0.5938, 0.9688, 0.5938, 0.9688, 0.5938, 0.875, 0.5938, 0.875, 0.5938, 0.9688, 0.5938, 0.9688, 0.5938, 0.9688, 0.5938, 0.9688, 0.5, 0.9688, 0.5, 0.9688, 0.5938, 0.9219, 0.5938, 0.9688, 0.5938, 0.9688, 0.5938, 0.875, 0.5938, 0.875, 0.5469, 0.9688, 0.5, 0.9688, 0.5, 0.9688, 0.5938, 0.9688, 0.5938, 0.9688, 0.5938, 0.9219, 0.5938, 0.9219, 0.5938, 0.9688, 0.5938, 0.9688, 0.5469, 0.9688, 0.5469, 0.9688, 0.5, 0.9688, 0.5, 0.9688, 0.5938, 0.9219, 0.5938, 0.8752, 0.5938, 0.8752, 0.5938, 0.9688, 0.5938, 0.9688, 0.5469, 0.9688, 0.5938, 0.9688, 0.5938, 0.9688, 0.5, 0.9688, 0.5, 0.9688, 0.5938, 0.9688, 0.5938, 0.9688, 0.5, 0.9688, 0.5, 0.9688, 0.5938, 0.8752, 0.5938, 0.8753, 0.5938, 0.9688, 0.5938, 0.9688, 0.5938, 0.9688, 0.5938, 0.9688, 0.5469, 0.9688, 0.5469, 0.9688, 0.5938, 0.9688, 0.5938, 0.9688, 0.5469, 0.9688, 0.5469, 0.9688, 0.5469, 0.9688, 0.5469, 0.9688, 0.5, 0.9688, 0.5, 0.9688, 0.5938, 0.875, 0.5938, 0.8752, 0.5938, 0.9219, 0.5938, 0.9219, 0.5938, 0.875, 0.5938, 0.875, 0.5938, 0.9219, 0.5938, 0.9219, 0.5938, 0.9219, 0.5938, 0.9219, 0.5938, 0.9688, 0.5938, 0.9688, 0.5, 0.9688, 0.5938, 0.9688, 0.5409, 0.9591, 0.5029, 0.4914, 0.4695, 0.4425, 0.6023, 0.4162, 0.5894, 0.4702, 0.5894, 0.4702, 0.6023, 0.4162, 0.6825, 0.6555, 0.6336, 0.6221, 0.5938, 0.9688, 0.625, 1.0, 0.625, 0.8498, 0.5938, 0.875, 0.875, 0.5, 0.875, 0.5, 0.7248, 0.5, 0.7248, 0.5, 0.5, 0.25, 0.5, 0.25, 0.625, 0.25, 0.625, 0.25, 0.5, 0.25, 0.625, 0.25, 0.625, 0.25, 0.5, 0.25, 0.5, 0.25, 0.625, 0.25, 0.625, 0.25, 0.7248, 0.5, 0.875, 0.5, 0.875, 0.5, 0.784, 0.5, 0.7788, 0.5, 0.875, 0.5, 0.875, 0.5, 0.7248, 0.5, 0.7248, 0.5, 0.7353, 0.5, 0.7423, 0.5, 0.7549, 0.5, 0.766, 0.5, 0.7693, 0.5, 0.774, 0.5, 0.7794, 0.5, 0.7828, 0.5, 0.784, 0.5, 0.784, 0.5, 0.6245, 0.25, 0.5, 0.25, 0.5, 0.25, 0.5, 0.25, 0.625, 0.25, 0.5, 0.25, 0.625, 0.25, 0.5, 0.25, 0.5, 0.25, 0.8308, 0.7024, 0.6867, 0.7641, 0.625, 0.8498, 0.875, 0.75, 0.8377, 0.5209, 0.7832, 0.5414, 0.75, 0.5, 0.875, 0.5, 0.7832, 0.5414, 0.8308, 0.7024, 0.875, 0.75, 0.75, 0.5, 0.7354, 0.515, 0.8377, 0.5209, 0.875, 0.5, 0.7248, 0.5, 0.7, 0.5, 0.7124, 1.0, 0.7124, 0.9975, 0.7, 0.5, 0.6, 0.5, 0.6, 1.0, 0.7, 1.0, 0.6, 0.5, 0.5, 0.5, 0.5, 1.0, 0.6, 1.0, 0.3402, 0.125, 0.3, 0.125, 0.3, 0.1875, 0.378, 0.1875, 0.3, 0.125, 0.3402, 0.125, 0.3, 0.09332, 0.4, 0.4375, 0.3, 0.4375, 0.3, 0.5, 0.4, 0.5, 0.4, 0.375, 0.3, 0.375, 0.3, 0.4375, 0.4, 0.4375, 0.4, 0.3125, 0.3, 0.3125, 0.3, 0.375, 0.4, 0.375, 0.3, 0.25, 0.3, 0.3125, 0.4, 0.3125, 0.4, 0.273, 0.396, 0.25, 0.3, 0.1875, 0.3, 0.25, 0.396, 0.25, 0.378, 0.1875, 0.3, 0.3125, 0.2, 0.3125, 0.2, 0.375, 0.3, 0.375, 0.3, 0.25, 0.2, 0.25, 0.2, 0.3125, 0.3, 0.3125, 0.3, 0.1875, 0.2, 0.1875, 0.2, 0.25, 0.3, 0.25, 0.3, 0.125, 0.2, 0.125, 0.2, 0.1875, 0.3, 0.1875, 0.2, 0.125, 0.3, 0.125, 0.3, 0.09333, 0.2, 0.07503, 0.3, 0.4375, 0.2, 0.4375, 0.2, 0.5, 0.3, 0.5, 0.3, 0.375, 0.2, 0.375, 0.2, 0.4375, 0.3, 0.4375, 0.5, 0.25, 0.5, 0.25, 0.625, 0.25, 0.625, 0.25, 0.5, 0.25, 0.875, 0.5, 0.875, 0.5, 0.7248, 0.5, 0.8377, 0.5209, 0.7354, 0.515, 0.6867, 0.7641, 0.8308, 0.7024, 0.7832, 0.5414, 0.4783, 0.3242, 0.3911, 0.4442, 0.25, 0.49, 0.25, 0.49, 0.5938, 0.9688, 0.5938, 0.8753, 0.5571, 0.8753, 0.5409, 0.9591, 0.5, 0.25, 0.625, 0.25, 0.6245, 0.25, 0.5, 0.25, 0.6245, 0.25, 0.625, 0.25])
me_cube.materials.append(mat_material)
me_cube.use_mirror_vertex_groups = False
me_cube.update()

# ---- objects
ob_cube = bpy.data.objects.new('Cube', me_cube)

# ---- transforms, parenting, visibility, modifiers, constraints
ob_cube.location = (0.0, 0.0, 0.0)
ob_cube.scale = (1.0, 1.0, 0.931)
ob_cube.lock_rotations_4d = False
ob_cube.empty_display_type = 'ARROWS'
ob_cube.lineart.crease_threshold = 0.0

# ---- collection membership
col_collection.objects.link(ob_cube)

# ---- scene / render settings (as saved in the file)
scene.frame_start = 1; scene.frame_end = 250; scene.frame_set(0)
scene.render.engine = 'BLENDER_EEVEE_NEXT'
scene.cycles.sampling_pattern = 'TABULATED_SOBOL'
scene.view_settings.view_transform = 'Filmic'
bpy.context.view_layer.update()

# ---- added for rendering (the .blend has no active camera and no usable light): camera, sun
cam_auto = bpy.data.cameras.new('AutoCamera')
cam_auto.lens = 50.0
cam_auto.sensor_width = 36.0
cam_auto.clip_end = 1000.0
ob_auto_camera = bpy.data.objects.new('AutoCamera', cam_auto)
scene.collection.objects.link(ob_auto_camera)
ob_auto_camera.location = (52.3317, -47.3946, 41.8654)
ob_auto_camera.rotation_euler = (1.09748, -7.21219e-08, 0.694738)
scene.camera = ob_auto_camera
light_auto_sun = bpy.data.lights.new('AutoSun', 'SUN')
light_auto_sun.energy = 3.0
light_auto_sun.angle = 0.0523599
ob_auto_sun = bpy.data.objects.new('AutoSun', light_auto_sun)
scene.collection.objects.link(ob_auto_sun)
ob_auto_sun.rotation_euler = (0.872665, 0.174533, 0.523599)
bpy.context.view_layer.update()
